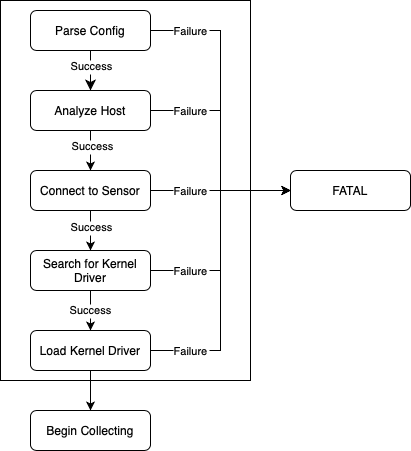

The diagram above was exported from draw.io. Its source (the exported page's mxGraphModel, read from the mxfile embedded in the PNG):
<mxGraphModel dx="1298" dy="800" grid="1" gridSize="10" guides="1" tooltips="1" connect="1" arrows="1" fold="1" page="1" pageScale="1" pageWidth="827" pageHeight="1169" math="0" shadow="0">
  <root>
    <mxCell id="WIyWlLk6GJQsqaUBKTNV-0" />
    <mxCell id="WIyWlLk6GJQsqaUBKTNV-1" parent="WIyWlLk6GJQsqaUBKTNV-0" />
    <mxCell id="AdgNv_tMp8f1IyOjMNab-3" value="" style="rounded=0;whiteSpace=wrap;html=1;labelBackgroundColor=#33FF33;labelBorderColor=none;fontSize=11;fontColor=#FFFFFF;" parent="WIyWlLk6GJQsqaUBKTNV-1" vertex="1">
      <mxGeometry x="130" y="30" width="250" height="380" as="geometry" />
    </mxCell>
    <mxCell id="WIyWlLk6GJQsqaUBKTNV-2" value="" style="rounded=0;html=1;jettySize=auto;orthogonalLoop=1;fontSize=11;endArrow=classic;endFill=1;endSize=8;strokeWidth=1;shadow=0;labelBackgroundColor=none;edgeStyle=orthogonalEdgeStyle;startArrow=none;startFill=0;" parent="WIyWlLk6GJQsqaUBKTNV-1" source="WIyWlLk6GJQsqaUBKTNV-3" edge="1">
      <mxGeometry relative="1" as="geometry">
        <mxPoint x="220" y="120" as="targetPoint" />
      </mxGeometry>
    </mxCell>
    <mxCell id="iV0VCvgZqINp6Yi5oLuL-23" value="Success" style="edgeLabel;align=center;verticalAlign=middle;resizable=0;points=[];" parent="WIyWlLk6GJQsqaUBKTNV-2" connectable="0" vertex="1">
      <mxGeometry x="-0.25" y="1" relative="1" as="geometry">
        <mxPoint as="offset" />
      </mxGeometry>
    </mxCell>
    <mxCell id="iV0VCvgZqINp6Yi5oLuL-36" style="edgeStyle=orthogonalEdgeStyle;rounded=0;orthogonalLoop=1;jettySize=auto;html=1;exitX=1;exitY=0.5;exitDx=0;exitDy=0;entryX=0;entryY=0.5;entryDx=0;entryDy=0;strokeColor=default;" parent="WIyWlLk6GJQsqaUBKTNV-1" source="WIyWlLk6GJQsqaUBKTNV-3" target="iV0VCvgZqINp6Yi5oLuL-35" edge="1">
      <mxGeometry relative="1" as="geometry" />
    </mxCell>
    <mxCell id="iV0VCvgZqINp6Yi5oLuL-44" value="Failure" style="edgeLabel;align=center;verticalAlign=middle;resizable=0;points=[];" parent="iV0VCvgZqINp6Yi5oLuL-36" connectable="0" vertex="1">
      <mxGeometry x="-0.8067" y="1" relative="1" as="geometry">
        <mxPoint x="11" y="1" as="offset" />
      </mxGeometry>
    </mxCell>
    <mxCell id="WIyWlLk6GJQsqaUBKTNV-3" value="Parse Config" style="rounded=1;whiteSpace=wrap;html=1;fontSize=12;glass=0;strokeWidth=1;shadow=0;" parent="WIyWlLk6GJQsqaUBKTNV-1" vertex="1">
      <mxGeometry x="160" y="40" width="120" height="40" as="geometry" />
    </mxCell>
    <mxCell id="iV0VCvgZqINp6Yi5oLuL-4" value="" style="edgeStyle=orthogonalEdgeStyle;rounded=0;orthogonalLoop=1;jettySize=auto;html=1;entryX=0.5;entryY=0;entryDx=0;entryDy=0;" parent="WIyWlLk6GJQsqaUBKTNV-1" source="iV0VCvgZqINp6Yi5oLuL-0" target="iV0VCvgZqINp6Yi5oLuL-22" edge="1">
      <mxGeometry relative="1" as="geometry">
        <mxPoint x="220" y="190" as="targetPoint" />
      </mxGeometry>
    </mxCell>
    <mxCell id="iV0VCvgZqINp6Yi5oLuL-24" value="Success" style="edgeLabel;align=center;verticalAlign=middle;resizable=0;points=[];" parent="iV0VCvgZqINp6Yi5oLuL-4" connectable="0" vertex="1">
      <mxGeometry x="-0.25" y="2" relative="1" as="geometry">
        <mxPoint as="offset" />
      </mxGeometry>
    </mxCell>
    <mxCell id="iV0VCvgZqINp6Yi5oLuL-38" style="edgeStyle=orthogonalEdgeStyle;rounded=0;orthogonalLoop=1;jettySize=auto;html=1;exitX=1;exitY=0.5;exitDx=0;exitDy=0;strokeColor=default;entryX=0;entryY=0.5;entryDx=0;entryDy=0;" parent="WIyWlLk6GJQsqaUBKTNV-1" source="iV0VCvgZqINp6Yi5oLuL-0" target="iV0VCvgZqINp6Yi5oLuL-35" edge="1">
      <mxGeometry relative="1" as="geometry">
        <mxPoint x="440" y="240" as="targetPoint" />
      </mxGeometry>
    </mxCell>
    <mxCell id="iV0VCvgZqINp6Yi5oLuL-45" value="Failure" style="edgeLabel;align=center;verticalAlign=middle;resizable=0;points=[];labelBorderColor=none;fontSize=11;spacing=2;spacingTop=0;spacingLeft=0;" parent="iV0VCvgZqINp6Yi5oLuL-38" connectable="0" vertex="1">
      <mxGeometry x="-0.7909" y="2" relative="1" as="geometry">
        <mxPoint x="17" y="2" as="offset" />
      </mxGeometry>
    </mxCell>
    <mxCell id="iV0VCvgZqINp6Yi5oLuL-0" value="Analyze Host" style="rounded=1;whiteSpace=wrap;html=1;fontSize=12;glass=0;strokeWidth=1;shadow=0;" parent="WIyWlLk6GJQsqaUBKTNV-1" vertex="1">
      <mxGeometry x="160" y="120" width="120" height="40" as="geometry" />
    </mxCell>
    <mxCell id="iV0VCvgZqINp6Yi5oLuL-26" value="" style="edgeStyle=orthogonalEdgeStyle;rounded=0;orthogonalLoop=1;jettySize=auto;html=1;" parent="WIyWlLk6GJQsqaUBKTNV-1" source="iV0VCvgZqINp6Yi5oLuL-22" target="iV0VCvgZqINp6Yi5oLuL-25" edge="1">
      <mxGeometry relative="1" as="geometry" />
    </mxCell>
    <mxCell id="iV0VCvgZqINp6Yi5oLuL-27" value="Success" style="edgeLabel;align=center;verticalAlign=middle;resizable=0;points=[];" parent="iV0VCvgZqINp6Yi5oLuL-26" connectable="0" vertex="1">
      <mxGeometry x="-0.2" y="1" relative="1" as="geometry">
        <mxPoint as="offset" />
      </mxGeometry>
    </mxCell>
    <mxCell id="iV0VCvgZqINp6Yi5oLuL-39" style="edgeStyle=orthogonalEdgeStyle;rounded=0;orthogonalLoop=1;jettySize=auto;html=1;exitX=1;exitY=0.5;exitDx=0;exitDy=0;entryX=0;entryY=0.5;entryDx=0;entryDy=0;strokeColor=default;" parent="WIyWlLk6GJQsqaUBKTNV-1" source="iV0VCvgZqINp6Yi5oLuL-22" target="iV0VCvgZqINp6Yi5oLuL-35" edge="1">
      <mxGeometry relative="1" as="geometry" />
    </mxCell>
    <mxCell id="iV0VCvgZqINp6Yi5oLuL-22" value="Connect to Sensor" style="rounded=1;whiteSpace=wrap;html=1;fontSize=12;glass=0;strokeWidth=1;shadow=0;" parent="WIyWlLk6GJQsqaUBKTNV-1" vertex="1">
      <mxGeometry x="160" y="200" width="120" height="40" as="geometry" />
    </mxCell>
    <mxCell id="iV0VCvgZqINp6Yi5oLuL-29" value="" style="edgeStyle=orthogonalEdgeStyle;rounded=0;orthogonalLoop=1;jettySize=auto;html=1;" parent="WIyWlLk6GJQsqaUBKTNV-1" source="iV0VCvgZqINp6Yi5oLuL-25" target="iV0VCvgZqINp6Yi5oLuL-28" edge="1">
      <mxGeometry relative="1" as="geometry" />
    </mxCell>
    <mxCell id="iV0VCvgZqINp6Yi5oLuL-30" value="Success" style="edgeLabel;align=center;verticalAlign=middle;resizable=0;points=[];" parent="iV0VCvgZqINp6Yi5oLuL-29" connectable="0" vertex="1">
      <mxGeometry x="-0.05" relative="1" as="geometry">
        <mxPoint as="offset" />
      </mxGeometry>
    </mxCell>
    <mxCell id="iV0VCvgZqINp6Yi5oLuL-40" style="edgeStyle=orthogonalEdgeStyle;rounded=0;orthogonalLoop=1;jettySize=auto;html=1;exitX=1;exitY=0.5;exitDx=0;exitDy=0;entryX=0;entryY=0.5;entryDx=0;entryDy=0;strokeColor=default;" parent="WIyWlLk6GJQsqaUBKTNV-1" source="iV0VCvgZqINp6Yi5oLuL-25" target="iV0VCvgZqINp6Yi5oLuL-35" edge="1">
      <mxGeometry relative="1" as="geometry" />
    </mxCell>
    <mxCell id="iV0VCvgZqINp6Yi5oLuL-25" value="Search for Kernel Driver" style="rounded=1;whiteSpace=wrap;html=1;fontSize=12;glass=0;strokeWidth=1;shadow=0;" parent="WIyWlLk6GJQsqaUBKTNV-1" vertex="1">
      <mxGeometry x="160" y="280" width="120" height="40" as="geometry" />
    </mxCell>
    <mxCell id="iV0VCvgZqINp6Yi5oLuL-34" value="" style="edgeStyle=orthogonalEdgeStyle;rounded=0;orthogonalLoop=1;jettySize=auto;html=1;strokeColor=default;" parent="WIyWlLk6GJQsqaUBKTNV-1" source="iV0VCvgZqINp6Yi5oLuL-28" target="iV0VCvgZqINp6Yi5oLuL-33" edge="1">
      <mxGeometry relative="1" as="geometry" />
    </mxCell>
    <mxCell id="iV0VCvgZqINp6Yi5oLuL-43" style="edgeStyle=orthogonalEdgeStyle;rounded=0;orthogonalLoop=1;jettySize=auto;html=1;exitX=1;exitY=0.5;exitDx=0;exitDy=0;entryX=0;entryY=0.5;entryDx=0;entryDy=0;strokeColor=default;" parent="WIyWlLk6GJQsqaUBKTNV-1" source="iV0VCvgZqINp6Yi5oLuL-28" target="iV0VCvgZqINp6Yi5oLuL-35" edge="1">
      <mxGeometry relative="1" as="geometry" />
    </mxCell>
    <mxCell id="iV0VCvgZqINp6Yi5oLuL-28" value="Load Kernel Driver" style="rounded=1;whiteSpace=wrap;html=1;fontSize=12;glass=0;strokeWidth=1;shadow=0;" parent="WIyWlLk6GJQsqaUBKTNV-1" vertex="1">
      <mxGeometry x="160" y="360" width="120" height="40" as="geometry" />
    </mxCell>
    <mxCell id="iV0VCvgZqINp6Yi5oLuL-33" value="Begin Collecting" style="rounded=1;whiteSpace=wrap;html=1;fontSize=12;glass=0;strokeWidth=1;shadow=0;" parent="WIyWlLk6GJQsqaUBKTNV-1" vertex="1">
      <mxGeometry x="160" y="440" width="120" height="40" as="geometry" />
    </mxCell>
    <mxCell id="iV0VCvgZqINp6Yi5oLuL-35" value="FATAL" style="rounded=1;whiteSpace=wrap;html=1;fontSize=12;glass=0;strokeWidth=1;shadow=0;" parent="WIyWlLk6GJQsqaUBKTNV-1" vertex="1">
      <mxGeometry x="420" y="200" width="120" height="40" as="geometry" />
    </mxCell>
    <mxCell id="iV0VCvgZqINp6Yi5oLuL-46" value="Failure" style="edgeLabel;align=center;verticalAlign=middle;resizable=0;points=[];" parent="WIyWlLk6GJQsqaUBKTNV-1" connectable="0" vertex="1">
      <mxGeometry x="320" y="220" as="geometry" />
    </mxCell>
    <mxCell id="iV0VCvgZqINp6Yi5oLuL-47" value="Failure" style="edgeLabel;align=center;verticalAlign=middle;resizable=0;points=[];" parent="WIyWlLk6GJQsqaUBKTNV-1" connectable="0" vertex="1">
      <mxGeometry x="320" y="300" as="geometry" />
    </mxCell>
    <mxCell id="iV0VCvgZqINp6Yi5oLuL-48" value="Failure" style="edgeLabel;align=center;verticalAlign=middle;resizable=0;points=[];" parent="WIyWlLk6GJQsqaUBKTNV-1" connectable="0" vertex="1">
      <mxGeometry x="320" y="380" as="geometry" />
    </mxCell>
  </root>
</mxGraphModel>